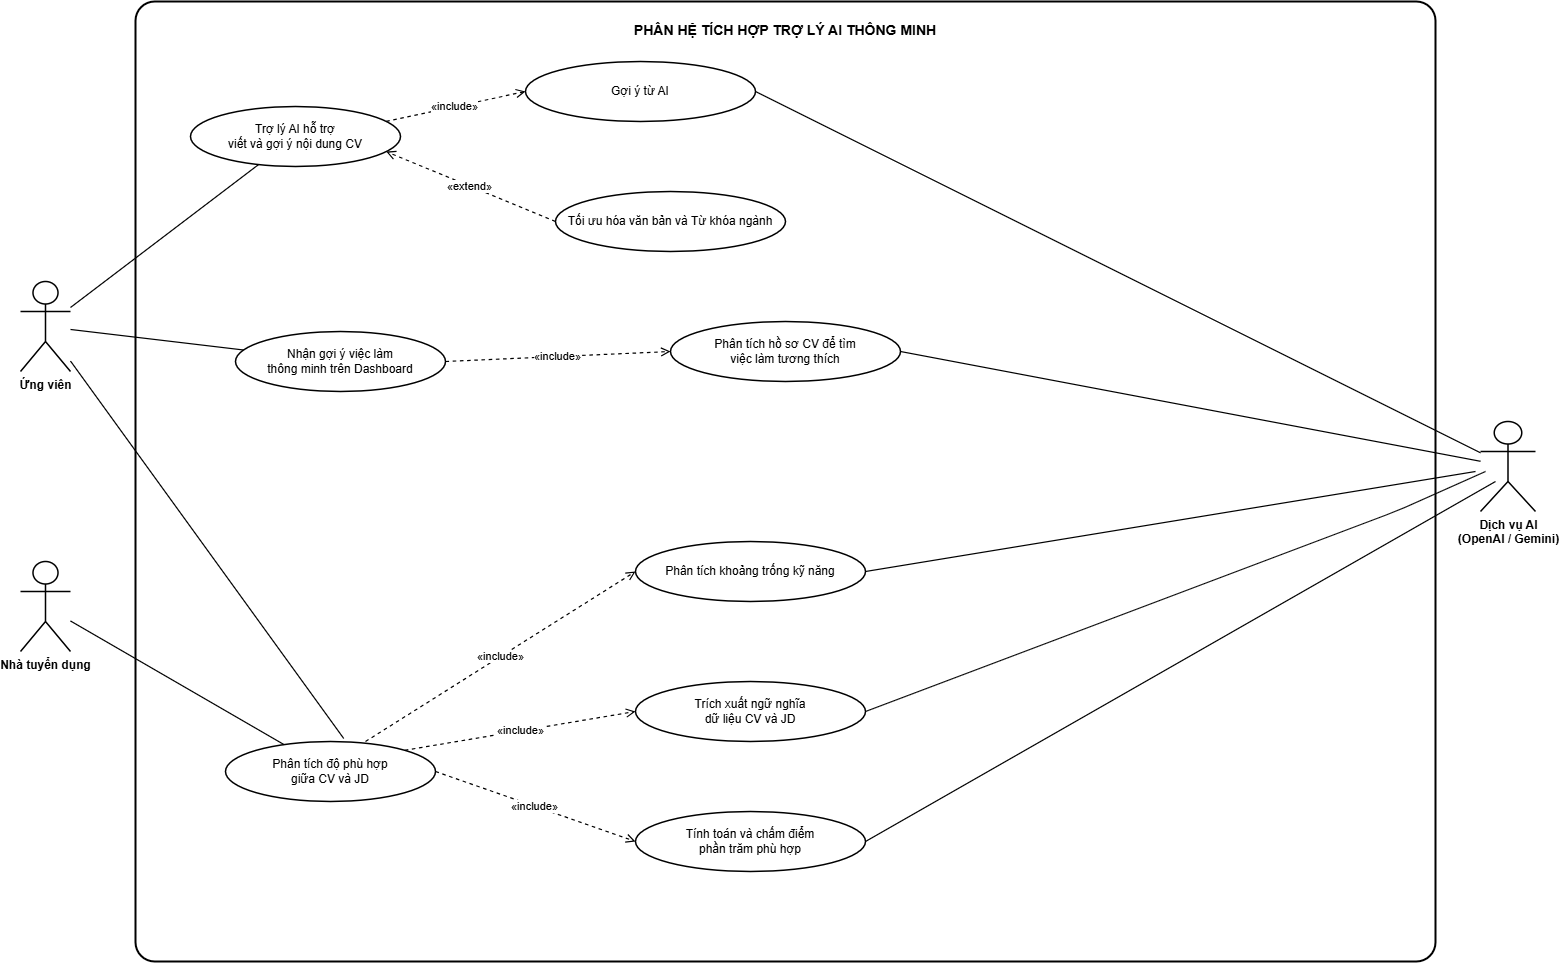

The diagram above was exported from draw.io. Its source (the exported page's mxGraphModel, read from the mxfile embedded in the PNG):
<mxGraphModel dx="1680" dy="1388" grid="1" gridSize="10" guides="1" tooltips="1" connect="1" arrows="1" fold="1" page="1" pageScale="1" pageWidth="1600" pageHeight="1050" background="#FFFFFF" math="0" shadow="0">
  <root>
    <mxCell id="0" />
    <mxCell id="1" parent="0" />
    <mxCell id="system" value="PHÂN HỆ TÍCH HỢP TRỢ LÝ AI THÔNG MINH" style="rounded=1;arcSize=2;whiteSpace=wrap;html=1;strokeWidth=2;strokeColor=#000000;fillColor=#FFFFFF;fontColor=#000000;fontStyle=1;fontSize=14;verticalAlign=top;spacingTop=14;glass=0;" parent="1" vertex="1">
      <mxGeometry x="150" y="40" width="1300" height="960" as="geometry" />
    </mxCell>
    <mxCell id="candidate" value="Ứng viên" style="shape=umlActor;verticalLabelPosition=bottom;verticalAlign=top;html=1;outlineConnect=0;strokeWidth=1.5;strokeColor=#000000;fillColor=#FFFFFF;fontColor=#000000;fontSize=12;fontStyle=1;align=center;" parent="1" vertex="1">
      <mxGeometry x="35" y="320" width="50" height="90" as="geometry" />
    </mxCell>
    <mxCell id="employer" value="Nhà tuyển dụng" style="shape=umlActor;verticalLabelPosition=bottom;verticalAlign=top;html=1;outlineConnect=0;strokeWidth=1.5;strokeColor=#000000;fillColor=#FFFFFF;fontColor=#000000;fontSize=12;fontStyle=1;align=center;" parent="1" vertex="1">
      <mxGeometry x="35" y="600" width="50" height="90" as="geometry" />
    </mxCell>
    <mxCell id="ai_service" value="Dịch vụ AI&#10;(OpenAI / Gemini)" style="shape=umlActor;verticalLabelPosition=bottom;verticalAlign=top;html=1;outlineConnect=0;strokeWidth=1.5;strokeColor=#000000;fillColor=#FFFFFF;fontColor=#000000;fontSize=12;fontStyle=1;align=center;" parent="1" vertex="1">
      <mxGeometry x="1495" y="460" width="55" height="90" as="geometry" />
    </mxCell>
    <mxCell id="uc_ai_write_cv" value="Trợ lý AI hỗ trợ&lt;br&gt;viết và gợi ý nội dung CV" style="ellipse;whiteSpace=wrap;html=1;strokeWidth=1.5;strokeColor=#000000;fillColor=#FFFFFF;fontColor=#000000;fontSize=12;align=center;verticalAlign=middle;" parent="1" vertex="1">
      <mxGeometry x="205" y="145" width="210" height="60" as="geometry" />
    </mxCell>
    <mxCell id="uc_ai_match_analysis" value="Phân tích độ phù hợp&#10;giữa CV và JD" style="ellipse;whiteSpace=wrap;html=1;strokeWidth=1.5;strokeColor=#000000;fillColor=#FFFFFF;fontColor=#000000;fontSize=12;align=center;verticalAlign=middle;" parent="1" vertex="1">
      <mxGeometry x="240" y="780" width="210" height="60" as="geometry" />
    </mxCell>
    <mxCell id="uc_ai_recommend_jobs" value="Nhận gợi ý việc làm&#10;thông minh trên Dashboard" style="ellipse;whiteSpace=wrap;html=1;strokeWidth=1.5;strokeColor=#000000;fillColor=#FFFFFF;fontColor=#000000;fontSize=12;align=center;verticalAlign=middle;" parent="1" vertex="1">
      <mxGeometry x="250" y="370" width="210" height="60" as="geometry" />
    </mxCell>
    <mxCell id="uc_ai_rewrite" value="Gợi ý từ AI" style="ellipse;whiteSpace=wrap;html=1;strokeWidth=1.5;strokeColor=#000000;fillColor=#FFFFFF;fontColor=#000000;fontSize=12;align=center;verticalAlign=middle;" parent="1" vertex="1">
      <mxGeometry x="540" y="100" width="230" height="60" as="geometry" />
    </mxCell>
    <mxCell id="uc_ai_keywords" value="Tối ưu hóa văn bản và Từ khóa ngành" style="ellipse;whiteSpace=wrap;html=1;strokeWidth=1.5;strokeColor=#000000;fillColor=#FFFFFF;fontColor=#000000;fontSize=12;align=center;verticalAlign=middle;" parent="1" vertex="1">
      <mxGeometry x="570" y="230" width="230" height="60" as="geometry" />
    </mxCell>
    <mxCell id="uc_semantic_parsing" value="Trích xuất ngữ nghĩa&#10;dữ liệu CV và JD" style="ellipse;whiteSpace=wrap;html=1;strokeWidth=1.5;strokeColor=#000000;fillColor=#FFFFFF;fontColor=#000000;fontSize=12;align=center;verticalAlign=middle;" parent="1" vertex="1">
      <mxGeometry x="650" y="720" width="230" height="60" as="geometry" />
    </mxCell>
    <mxCell id="uc_calculate_score" value="Tính toán và chấm điểm&lt;br&gt;phần trăm phù hợp" style="ellipse;whiteSpace=wrap;html=1;strokeWidth=1.5;strokeColor=#000000;fillColor=#FFFFFF;fontColor=#000000;fontSize=12;align=center;verticalAlign=middle;" parent="1" vertex="1">
      <mxGeometry x="650" y="850" width="230" height="60" as="geometry" />
    </mxCell>
    <mxCell id="uc_profile_matching" value="Phân tích hồ sơ CV để tìm&#10;việc làm tương thích" style="ellipse;whiteSpace=wrap;html=1;strokeWidth=1.5;strokeColor=#000000;fillColor=#FFFFFF;fontColor=#000000;fontSize=12;align=center;verticalAlign=middle;" parent="1" vertex="1">
      <mxGeometry x="685" y="360" width="230" height="60" as="geometry" />
    </mxCell>
    <mxCell id="a_cand_write" style="endArrow=none;html=1;strokeWidth=1.2;strokeColor=#000000;" parent="1" source="candidate" target="uc_ai_write_cv" edge="1">
      <mxGeometry relative="1" as="geometry" />
    </mxCell>
    <mxCell id="a_cand_match" style="endArrow=none;html=1;strokeWidth=1.2;strokeColor=#000000;entryX=0.563;entryY=-0.05;entryDx=0;entryDy=0;entryPerimeter=0;" parent="1" source="candidate" target="uc_ai_match_analysis" edge="1">
      <mxGeometry relative="1" as="geometry" />
    </mxCell>
    <mxCell id="a_cand_rec" style="endArrow=none;html=1;strokeWidth=1.2;strokeColor=#000000;" parent="1" source="candidate" target="uc_ai_recommend_jobs" edge="1">
      <mxGeometry relative="1" as="geometry" />
    </mxCell>
    <mxCell id="a_emp_match" style="endArrow=none;html=1;strokeWidth=1.2;strokeColor=#000000;" parent="1" source="employer" target="uc_ai_match_analysis" edge="1">
      <mxGeometry relative="1" as="geometry" />
    </mxCell>
    <mxCell id="a_ai_rewrite" style="endArrow=none;html=1;strokeWidth=1.2;strokeColor=#000000;entryX=1;entryY=0.5;entryDx=0;entryDy=0;" parent="1" source="ai_service" target="uc_ai_rewrite" edge="1">
      <mxGeometry relative="1" as="geometry">
        <Array as="points" />
      </mxGeometry>
    </mxCell>
    <mxCell id="a_ai_parsing" style="endArrow=none;html=1;strokeWidth=1.2;strokeColor=#000000;entryX=1;entryY=0.5;entryDx=0;entryDy=0;" parent="1" target="uc_semantic_parsing" edge="1">
      <mxGeometry relative="1" as="geometry">
        <Array as="points">
          <mxPoint x="1410" y="550" />
        </Array>
        <mxPoint x="1500" y="510" as="sourcePoint" />
      </mxGeometry>
    </mxCell>
    <mxCell id="a_ai_score" style="endArrow=none;html=1;strokeWidth=1.2;strokeColor=#000000;entryX=1;entryY=0.5;entryDx=0;entryDy=0;" parent="1" target="uc_calculate_score" edge="1">
      <mxGeometry relative="1" as="geometry">
        <Array as="points" />
        <mxPoint x="1510" y="520" as="sourcePoint" />
      </mxGeometry>
    </mxCell>
    <mxCell id="a_ai_profile" style="endArrow=none;html=1;strokeWidth=1.2;strokeColor=#000000;entryX=1;entryY=0.5;entryDx=0;entryDy=0;" parent="1" source="ai_service" target="uc_profile_matching" edge="1">
      <mxGeometry relative="1" as="geometry">
        <Array as="points" />
      </mxGeometry>
    </mxCell>
    <mxCell id="i_write_rewrite" value="«include»" style="dashed=1;endArrow=open;endFill=0;endSize=7;html=1;strokeWidth=1.2;strokeColor=#000000;fontColor=#000000;fontSize=11;labelBackgroundColor=#FFFFFF;exitX=1;exitY=0.2;exitDx=0;exitDy=0;entryX=0;entryY=0.5;entryDx=0;entryDy=0;" parent="1" source="uc_ai_write_cv" target="uc_ai_rewrite" edge="1">
      <mxGeometry relative="1" as="geometry">
        <Array as="points" />
      </mxGeometry>
    </mxCell>
    <mxCell id="e_keywords_write" value="«extend»" style="dashed=1;endArrow=open;endFill=0;endSize=7;html=1;strokeWidth=1.2;strokeColor=#000000;fontColor=#000000;fontSize=11;labelBackgroundColor=#FFFFFF;exitX=0;exitY=0.5;exitDx=0;exitDy=0;entryX=1;entryY=0.8;entryDx=0;entryDy=0;" parent="1" source="uc_ai_keywords" target="uc_ai_write_cv" edge="1">
      <mxGeometry relative="1" as="geometry">
        <Array as="points" />
      </mxGeometry>
    </mxCell>
    <mxCell id="i_match_parsing" value="«include»" style="dashed=1;endArrow=open;endFill=0;endSize=7;html=1;strokeWidth=1.2;strokeColor=#000000;fontColor=#000000;fontSize=11;labelBackgroundColor=#FFFFFF;exitX=1;exitY=0;exitDx=0;exitDy=0;entryX=0;entryY=0.5;entryDx=0;entryDy=0;" parent="1" source="uc_ai_match_analysis" target="uc_semantic_parsing" edge="1">
      <mxGeometry relative="1" as="geometry">
        <Array as="points" />
      </mxGeometry>
    </mxCell>
    <mxCell id="i_match_score" value="«include»" style="dashed=1;endArrow=open;endFill=0;endSize=7;html=1;strokeWidth=1.2;strokeColor=#000000;fontColor=#000000;fontSize=11;labelBackgroundColor=#FFFFFF;exitX=1;exitY=0.5;exitDx=0;exitDy=0;entryX=0;entryY=0.5;entryDx=0;entryDy=0;" parent="1" source="uc_ai_match_analysis" target="uc_calculate_score" edge="1">
      <mxGeometry relative="1" as="geometry" />
    </mxCell>
    <mxCell id="i_rec_profile" value="«include»" style="dashed=1;endArrow=open;endFill=0;endSize=7;html=1;strokeWidth=1.2;strokeColor=#000000;fontColor=#000000;fontSize=11;labelBackgroundColor=#FFFFFF;exitX=1;exitY=0.5;exitDx=0;exitDy=0;entryX=0;entryY=0.5;entryDx=0;entryDy=0;" parent="1" source="uc_ai_recommend_jobs" target="uc_profile_matching" edge="1">
      <mxGeometry relative="1" as="geometry">
        <Array as="points" />
        <mxPoint x="446.7065139927615" y="398.26071206464104" as="sourcePoint" />
        <mxPoint x="684.9958379057542" y="401.74067144934367" as="targetPoint" />
      </mxGeometry>
    </mxCell>
    <mxCell id="4" value="Phân tích khoảng trống kỹ năng" style="ellipse;whiteSpace=wrap;html=1;strokeWidth=1.5;strokeColor=#000000;fillColor=#FFFFFF;fontColor=#000000;fontSize=12;align=center;verticalAlign=middle;" vertex="1" parent="1">
      <mxGeometry x="650" y="580" width="230" height="60" as="geometry" />
    </mxCell>
    <mxCell id="5" value="«include»" style="dashed=1;endArrow=open;endFill=0;endSize=7;html=1;strokeWidth=1.2;strokeColor=#000000;fontColor=#000000;fontSize=11;labelBackgroundColor=#FFFFFF;exitX=1;exitY=0;exitDx=0;exitDy=0;entryX=0;entryY=0.5;entryDx=0;entryDy=0;" edge="1" parent="1" target="4">
      <mxGeometry relative="1" as="geometry">
        <Array as="points" />
        <mxPoint x="380" y="780" as="sourcePoint" />
        <mxPoint x="611" y="731" as="targetPoint" />
      </mxGeometry>
    </mxCell>
    <mxCell id="6" style="endArrow=none;html=1;strokeWidth=1.2;strokeColor=#000000;entryX=1;entryY=0.5;entryDx=0;entryDy=0;" edge="1" parent="1" target="4">
      <mxGeometry relative="1" as="geometry">
        <Array as="points" />
        <mxPoint x="1490" y="510" as="sourcePoint" />
        <mxPoint x="890" y="750" as="targetPoint" />
      </mxGeometry>
    </mxCell>
  </root>
</mxGraphModel>